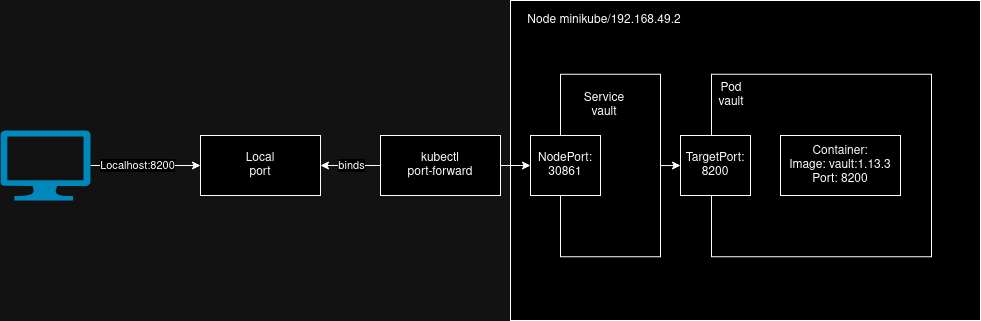

The diagram above was exported from draw.io. Its source (the exported page's mxGraphModel, read from the mxfile embedded in the PNG):
<mxGraphModel dx="775" dy="401" grid="1" gridSize="10" guides="1" tooltips="1" connect="1" arrows="1" fold="1" page="1" pageScale="1" pageWidth="850" pageHeight="1100" math="0" shadow="0">
  <root>
    <mxCell id="0" />
    <mxCell id="1" parent="0" />
    <mxCell id="iJIfgrHbb5AK50L7GjRm-18" value="" style="rounded=0;whiteSpace=wrap;html=1;" vertex="1" parent="1">
      <mxGeometry x="510" y="70" width="470" height="320" as="geometry" />
    </mxCell>
    <mxCell id="iJIfgrHbb5AK50L7GjRm-21" value="" style="edgeStyle=orthogonalEdgeStyle;rounded=0;orthogonalLoop=1;jettySize=auto;html=1;" edge="1" parent="1" source="iJIfgrHbb5AK50L7GjRm-12" target="iJIfgrHbb5AK50L7GjRm-19">
      <mxGeometry relative="1" as="geometry" />
    </mxCell>
    <mxCell id="iJIfgrHbb5AK50L7GjRm-12" value="" style="rounded=0;whiteSpace=wrap;html=1;" vertex="1" parent="1">
      <mxGeometry x="560" y="143.75" width="100" height="182.5" as="geometry" />
    </mxCell>
    <mxCell id="iJIfgrHbb5AK50L7GjRm-3" value="" style="edgeStyle=orthogonalEdgeStyle;rounded=0;orthogonalLoop=1;jettySize=auto;html=1;" edge="1" parent="1" source="iJIfgrHbb5AK50L7GjRm-1" target="iJIfgrHbb5AK50L7GjRm-2">
      <mxGeometry relative="1" as="geometry" />
    </mxCell>
    <mxCell id="iJIfgrHbb5AK50L7GjRm-8" value="&lt;div&gt;Localhost:8200&lt;/div&gt;" style="edgeLabel;html=1;align=center;verticalAlign=middle;resizable=0;points=[];" vertex="1" connectable="0" parent="iJIfgrHbb5AK50L7GjRm-3">
      <mxGeometry x="-0.3333" y="-1" relative="1" as="geometry">
        <mxPoint x="10" y="-1" as="offset" />
      </mxGeometry>
    </mxCell>
    <mxCell id="iJIfgrHbb5AK50L7GjRm-1" value="" style="verticalLabelPosition=bottom;html=1;verticalAlign=top;align=center;strokeColor=none;fillColor=#00BEF2;shape=mxgraph.azure.computer;pointerEvents=1;" vertex="1" parent="1">
      <mxGeometry y="200" width="90" height="70" as="geometry" />
    </mxCell>
    <mxCell id="iJIfgrHbb5AK50L7GjRm-2" value="&lt;div&gt;Local&lt;/div&gt;&lt;div&gt;port&lt;br&gt;&lt;/div&gt;" style="rounded=0;whiteSpace=wrap;html=1;" vertex="1" parent="1">
      <mxGeometry x="200" y="205" width="120" height="60" as="geometry" />
    </mxCell>
    <mxCell id="iJIfgrHbb5AK50L7GjRm-7" value="" style="edgeStyle=orthogonalEdgeStyle;rounded=0;orthogonalLoop=1;jettySize=auto;html=1;" edge="1" parent="1" source="iJIfgrHbb5AK50L7GjRm-4">
      <mxGeometry relative="1" as="geometry">
        <mxPoint x="530" y="234.9999999999999" as="targetPoint" />
      </mxGeometry>
    </mxCell>
    <mxCell id="iJIfgrHbb5AK50L7GjRm-9" value="" style="edgeStyle=orthogonalEdgeStyle;rounded=0;orthogonalLoop=1;jettySize=auto;html=1;" edge="1" parent="1" source="iJIfgrHbb5AK50L7GjRm-4" target="iJIfgrHbb5AK50L7GjRm-2">
      <mxGeometry relative="1" as="geometry" />
    </mxCell>
    <mxCell id="iJIfgrHbb5AK50L7GjRm-10" value="binds" style="edgeLabel;html=1;align=center;verticalAlign=middle;resizable=0;points=[];" vertex="1" connectable="0" parent="iJIfgrHbb5AK50L7GjRm-9">
      <mxGeometry x="-0.1313" y="1" relative="1" as="geometry">
        <mxPoint x="-3" y="-1" as="offset" />
      </mxGeometry>
    </mxCell>
    <mxCell id="iJIfgrHbb5AK50L7GjRm-4" value="&lt;div&gt;kubectl&lt;/div&gt;&lt;div&gt;port-forward&lt;/div&gt;" style="whiteSpace=wrap;html=1;rounded=0;" vertex="1" parent="1">
      <mxGeometry x="380" y="205" width="120" height="60" as="geometry" />
    </mxCell>
    <mxCell id="iJIfgrHbb5AK50L7GjRm-13" value="Service&lt;br&gt;vault" style="text;html=1;align=center;verticalAlign=middle;whiteSpace=wrap;rounded=0;" vertex="1" parent="1">
      <mxGeometry x="574" y="160" width="60" height="30" as="geometry" />
    </mxCell>
    <mxCell id="iJIfgrHbb5AK50L7GjRm-14" value="" style="rounded=0;whiteSpace=wrap;html=1;" vertex="1" parent="1">
      <mxGeometry x="711" y="143.75" width="220" height="182.5" as="geometry" />
    </mxCell>
    <mxCell id="iJIfgrHbb5AK50L7GjRm-16" value="Pod&lt;br&gt;vault" style="text;html=1;align=center;verticalAlign=middle;whiteSpace=wrap;rounded=0;" vertex="1" parent="1">
      <mxGeometry x="701" y="150" width="60" height="30" as="geometry" />
    </mxCell>
    <mxCell id="iJIfgrHbb5AK50L7GjRm-17" value="Container:&lt;br&gt;Image: vault:1.13.3&lt;br&gt;Port: 8200" style="rounded=0;whiteSpace=wrap;html=1;" vertex="1" parent="1">
      <mxGeometry x="780" y="205" width="120" height="60" as="geometry" />
    </mxCell>
    <mxCell id="iJIfgrHbb5AK50L7GjRm-19" value="TargetPort:&lt;br&gt;&lt;div&gt;8200&lt;/div&gt;" style="whiteSpace=wrap;html=1;rounded=0;" vertex="1" parent="1">
      <mxGeometry x="680" y="205" width="70" height="60" as="geometry" />
    </mxCell>
    <mxCell id="iJIfgrHbb5AK50L7GjRm-22" value="NodePort:&lt;br&gt;&lt;div&gt;30861&lt;/div&gt;" style="whiteSpace=wrap;html=1;rounded=0;" vertex="1" parent="1">
      <mxGeometry x="530" y="205" width="70" height="60" as="geometry" />
    </mxCell>
    <mxCell id="iJIfgrHbb5AK50L7GjRm-23" value="Node minikube/192.168.49.2" style="text;html=1;align=center;verticalAlign=middle;whiteSpace=wrap;rounded=0;" vertex="1" parent="1">
      <mxGeometry x="510" y="70" width="188" height="40" as="geometry" />
    </mxCell>
  </root>
</mxGraphModel>